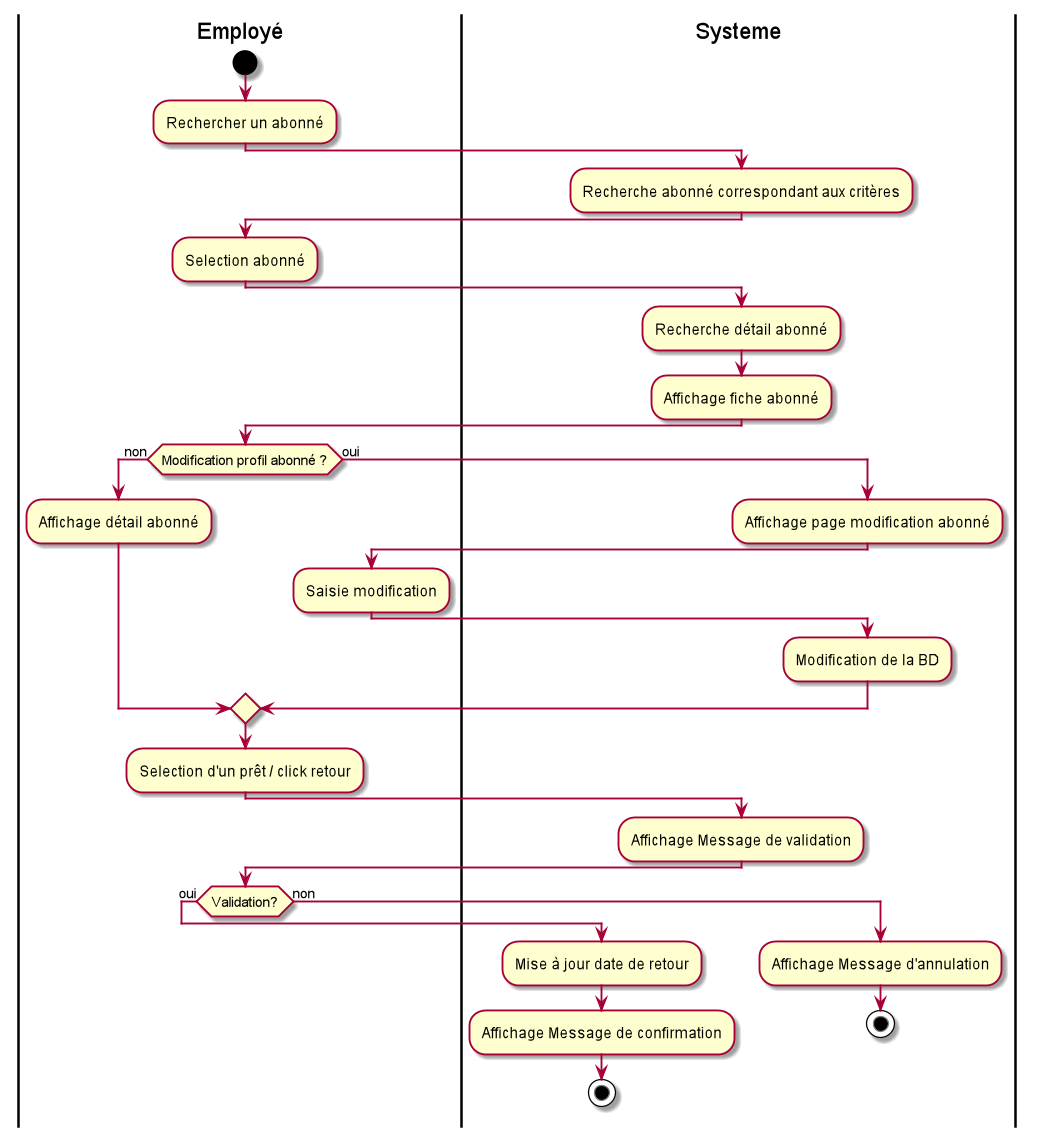

The diagram above was rendered by PlantUML. Its source (embedded in the PNG):
@startuml
|Employé|
start
:Rechercher un abonné;
|Systeme|
:Recherche abonné correspondant aux critères;
|Employé|
:Selection abonné;
|Systeme|
:Recherche détail abonné;
:Affichage fiche abonné;
|Employé|
if (Modification profil abonné ?) is (non) then
:Affichage détail abonné;
else (oui)
|Systeme|
:Affichage page modification abonné;
|Employé|
:Saisie modification;
|Systeme|
:Modification de la BD;
endif
|Employé|
:Selection d'un prêt / click retour;
|Systeme|
:Affichage Message de validation;
|Employé|
if (Validation?) is (oui) then
|Systeme|
:Mise à jour date de retour;
:Affichage Message de confirmation;
stop
else (non)
|Systeme|
:Affichage Message d'annulation;
stop
@enduml